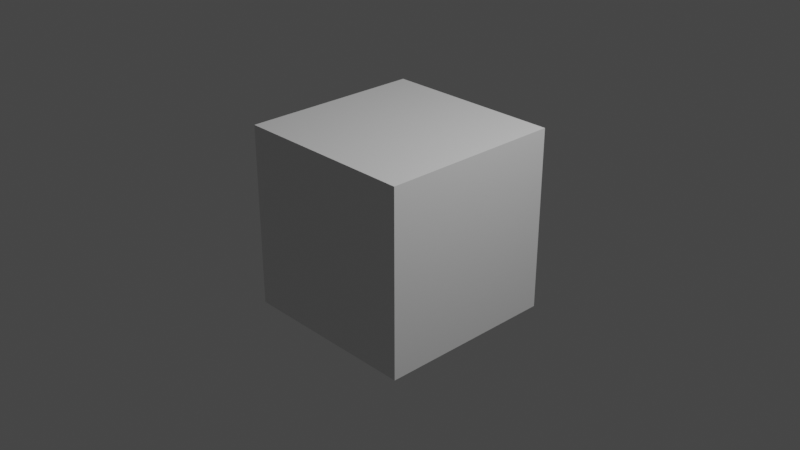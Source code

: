 # Source: v_rocketlauncher_soldier-draw.blend  (saved by Blender 2.92.15; exported with 4.5.12 LTS)
import bpy
from mathutils import Matrix  # noqa: F401  (used for matrix-valued properties, if any)

bpy.ops.wm.read_factory_settings(use_empty=True)
scene = bpy.context.scene
scene.name = 'draw'

# ---- collections
col_collection = bpy.data.collections.new('Collection'); scene.collection.children.link(col_collection)
col_v_rocketlauncher_soldier = bpy.data.collections.new('v_rocketlauncher_soldier'); scene.collection.children.link(col_v_rocketlauncher_soldier)

# ---- materials (node trees are filled in below, after node groups)
mat_material = bpy.data.materials.new('Material')
mat_material.alpha_threshold = 0.0
mat_material.use_transparent_shadow = False
mat_material.line_color = (0.0, 0.0, 0.0, 1.0)

# ---- material node trees
mat_material.use_nodes = True; mat_material.node_tree.nodes.clear()
_N = mat_material.node_tree.nodes; _L = mat_material.node_tree.links
n0 = _N.new('ShaderNodeOutputMaterial'); n0.name = 'Material Output'; n0.location = (300, 300)
n1 = _N.new('ShaderNodeBsdfPrincipled'); n1.name = 'Principled BSDF'; n1.location = (10, 300)
n1.distribution = 'GGX'
n1.subsurface_method = 'BURLEY'
n1.inputs[2].default_value = 0.4
n1.inputs[3].default_value = 1.45
n1.inputs[27].default_value = (0.0, 0.0, 0.0, 1.0)
n1.inputs[28].default_value = 1.0
_L.new(n1.outputs[0], n0.inputs[0])
n0.is_active_output = True

# ---- world
world_world = bpy.data.worlds.new('World'); scene.world = world_world
world_world.use_nodes = True; world_world.node_tree.nodes.clear()
_N = world_world.node_tree.nodes; _L = world_world.node_tree.links
n0 = _N.new('ShaderNodeOutputWorld'); n0.name = 'World Output'; n0.location = (300, 300)
n1 = _N.new('ShaderNodeBackground'); n1.name = 'Background'; n1.location = (10, 300)
n1.inputs[0].default_value = (0.05088, 0.05088, 0.05088, 1.0)
_L.new(n1.outputs[0], n0.inputs[0])
n0.is_active_output = True
world_world.color = (0.05088, 0.05088, 0.05088)
world_world.use_sun_shadow = False
world_world.sun_shadow_jitter_overblur = 0.0

# ---- cameras
cam_camera = bpy.data.cameras.new('Camera')
cam_camera.clip_end = 100.0
cam_camera.ortho_scale = 7.314

# ---- lights
light_light = bpy.data.lights.new('Light', 'POINT')
light_light.transmission_factor = 0.0
light_light.energy = 1000.0
light_light.shadow_soft_size = 0.1
light_light.shadow_maximum_resolution = 0.006
light_light.use_absolute_resolution = True

# ---- meshes
me_cube = bpy.data.meshes.new('Cube')
me_cube.from_pydata([(1.0, 1.0, 1.0), (1.0, 1.0, -1.0), (1.0, -1.0, 1.0), (1.0, -1.0, -1.0), (-1.0, 1.0, 1.0), (-1.0, 1.0, -1.0), (-1.0, -1.0, 1.0), (-1.0, -1.0, -1.0)], [], [(0, 4, 6, 2), (3, 2, 6, 7), (7, 6, 4, 5), (5, 1, 3, 7), (1, 0, 2, 3), (5, 4, 0, 1)])
_uv = me_cube.uv_layers.new(name='UVMap')
_uv.uv.foreach_set('vector', [0.625, 0.5, 0.875, 0.5, 0.875, 0.75, 0.625, 0.75, 0.375, 0.75, 0.625, 0.75, 0.625, 1.0, 0.375, 1.0, 0.375, 0.0, 0.625, 0.0, 0.625, 0.25, 0.375, 0.25, 0.125, 0.5, 0.375, 0.5, 0.375, 0.75, 0.125, 0.75, 0.375, 0.5, 0.625, 0.5, 0.625, 0.75, 0.375, 0.75, 0.375, 0.25, 0.625, 0.25, 0.625, 0.5, 0.375, 0.5])
me_cube.materials.append(mat_material)
me_cube.use_remesh_preserve_volume = False
me_cube.use_remesh_preserve_attributes = False
me_cube.use_mirror_vertex_groups = False
me_cube.update()
arm_v_rocketlauncher_soldier_qc_skeleton = bpy.data.armatures.new('v_rocketlauncher_soldier.qc_skeleton')  # bones are not reproduced

# ---- objects
ob_v_rocketlauncher_soldier_qc_skeleton_proxy = bpy.data.objects.new('v_rocketlauncher_soldier.qc_skeleton_proxy', arm_v_rocketlauncher_soldier_qc_skeleton)
ob_cube = bpy.data.objects.new('Cube', me_cube)
ob_light = bpy.data.objects.new('Light', light_light)
ob_camera = bpy.data.objects.new('Camera', cam_camera)

# ---- transforms, parenting, visibility, modifiers, constraints
ob_v_rocketlauncher_soldier_qc_skeleton_proxy.location = (0.0, 0.0, 0.0)
ob_v_rocketlauncher_soldier_qc_skeleton_proxy.empty_image_offset = (-0.5, -0.5)
ob_v_rocketlauncher_soldier_qc_skeleton_proxy.lineart.crease_threshold = 0.0
ob_cube.location = (0.0, 0.0, 0.0)
ob_cube.lock_rotations_4d = False
ob_cube.empty_display_type = 'ARROWS'
ob_cube.lineart.crease_threshold = 0.0
ob_light.location = (4.076, 1.005, 5.904)
ob_light.rotation_euler = (0.6503, 0.05522, 1.866)
ob_light.lock_rotations_4d = False
ob_light.empty_display_type = 'ARROWS'
ob_light.color = (0.0, 0.0, 0.0, 0.0)
ob_light.lineart.crease_threshold = 0.0
ob_camera.location = (7.359, -6.926, 4.958)
ob_camera.rotation_euler = (1.109, 0.0, 0.8149)
ob_camera.lock_rotations_4d = False
ob_camera.empty_display_type = 'ARROWS'
ob_camera.color = (0.0, 0.0, 0.0, 0.0)
ob_camera.display_type = 'WIRE'
ob_camera.lineart.crease_threshold = 0.0

# ---- collection membership
scene.collection.objects.link(ob_v_rocketlauncher_soldier_qc_skeleton_proxy)
col_collection.objects.link(ob_cube)
col_collection.objects.link(ob_light)
col_collection.objects.link(ob_camera)

# ---- scene / render settings (as saved in the file)
scene.camera = ob_camera
scene.frame_start = 0; scene.frame_end = 24; scene.frame_set(0)
scene.render.engine = 'BLENDER_EEVEE_NEXT'
scene.cycles.use_denoising = False
scene.cycles.samples = 128
scene.cycles.sampling_pattern = 'TABULATED_SOBOL'
scene.cycles.use_adaptive_sampling = False
scene.cycles.use_light_tree = False
scene.view_settings.view_transform = 'Filmic'
bpy.context.view_layer.update()
